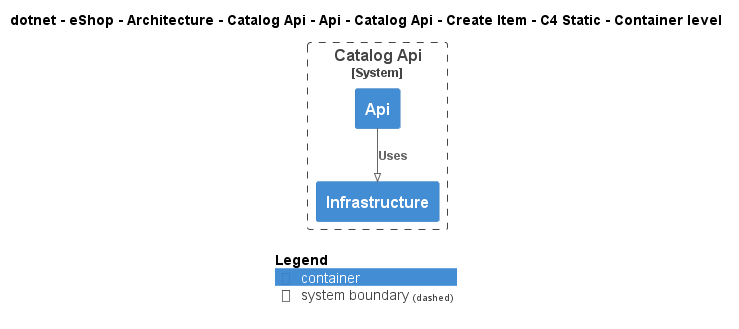

The diagram above was rendered by PlantUML. Its source (embedded in the PNG):
@startuml
!pragma layout smetana
!include ..\..\..\..\..\..\..\..\..\..\..\.c4s\C4_Container.puml

AddElementTag("c4interflow:lifecycle:new", $bgColor=green, $fontColor=#ffffff, $borderColor=green, $shadowing="False")
AddElementTag("c4interflow:lifecycle:changed", $bgColor=orange, $fontColor=#ffffff, $borderColor=orange, $shadowing="False")
AddElementTag("c4interflow:lifecycle:removed", $bgColor=red, $fontColor=#ffffff, $borderColor=red, $shadowing="False")

AddRelTag("c4interflow:lifecycle:new", $textColor=green, $lineColor=green)
AddRelTag("c4interflow:lifecycle:changed", $textColor=orange, $lineColor=orange)
AddRelTag("c4interflow:lifecycle:removed", $textColor=red, $lineColor=red)

SHOW_PERSON_PORTRAIT()
LAYOUT_TOP_DOWN()

skinparam linetype polyline

title dotnet - eShop - Architecture - Catalog Api - Api - Catalog Api - Create Item - C4 Static - Container level


System_Boundary(dotnet.eShop.Architecture.SoftwareSystems.CatalogApi, "Catalog Api") {
    Container(dotnet.eShop.Architecture.SoftwareSystems.CatalogApi.Containers.Api, "Api", "", "")
    Container(dotnet.eShop.Architecture.SoftwareSystems.CatalogApi.Containers.Infrastructure, "Infrastructure", "", "")
}

Rel(dotnet.eShop.Architecture.SoftwareSystems.CatalogApi.Containers.Api, dotnet.eShop.Architecture.SoftwareSystems.CatalogApi.Containers.Infrastructure, "Uses")


SHOW_LEGEND()
@enduml